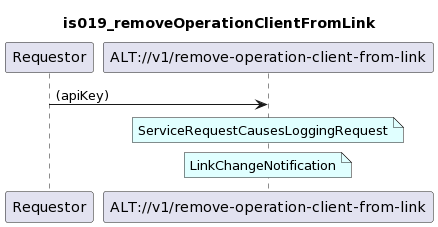

The diagram above was rendered by PlantUML. Its source (embedded in the PNG):
@startuml
skinparam responseMessageBelowArrow true

title
is019_removeOperationClientFromLink
end title

participant "Requestor" as requestor
participant "ALT://v1/remove-operation-client-from-link" as alt

requestor -> alt : (apiKey)

note over alt #LightCyan
ServiceRequestCausesLoggingRequest
end note

note over alt #LightCyan
LinkChangeNotification
end note
@enduml